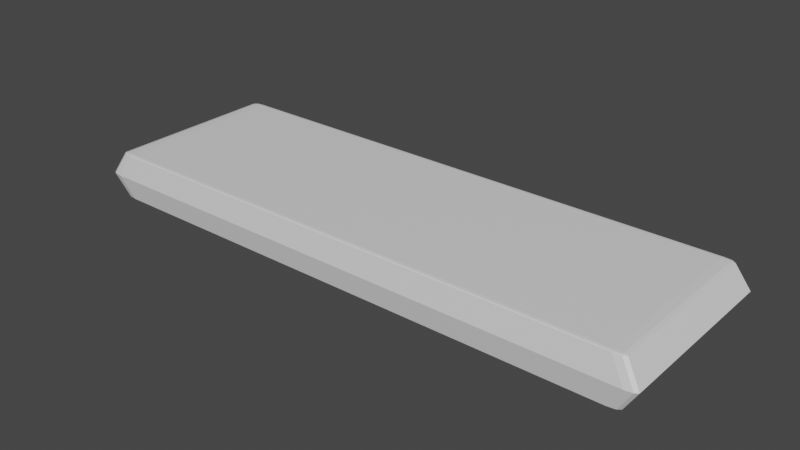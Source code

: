 # Source: Microchip.blend  (saved by Blender 2.93.21; exported with 4.5.12 LTS)
import bpy
from mathutils import Matrix  # noqa: F401  (used for matrix-valued properties, if any)

bpy.ops.wm.read_factory_settings(use_empty=True)
scene = bpy.context.scene
scene.name = 'Scene'

# ---- collections
col_collection = bpy.data.collections.new('Collection'); scene.collection.children.link(col_collection)

# ---- materials (node trees are filled in below, after node groups)
mat_material = bpy.data.materials.new('Material')
mat_material.alpha_threshold = 0.0
mat_material.use_transparent_shadow = False
mat_material.line_color = (0.0, 0.0, 0.0, 1.0)

# ---- node groups
ng_auto_smooth = bpy.data.node_groups.new('Auto Smooth', 'GeometryNodeTree')
_s = ng_auto_smooth.interface.new_socket(name='Geometry', in_out='OUTPUT', socket_type='NodeSocketGeometry')
_s = ng_auto_smooth.interface.new_socket(name='Geometry', in_out='INPUT', socket_type='NodeSocketGeometry')
_s = ng_auto_smooth.interface.new_socket(name='Angle', in_out='INPUT', socket_type='NodeSocketFloat')
_s.subtype = 'ANGLE'
_s.min_value = 0.0
_s.max_value = 3.142
ng_auto_smooth.is_modifier = True
_N = ng_auto_smooth.nodes; _L = ng_auto_smooth.links
n0 = _N.new('NodeGroupOutput'); n0.name = 'Group Output'; n0.location = (480, -100)
n1 = _N.new('NodeGroupInput'); n1.name = 'Group Input'; n1.location = (-420, -300)
n2 = _N.new('NodeGroupInput'); n2.name = 'Group Input.001'; n2.location = (-60, -100)
n3 = _N.new('GeometryNodeSetShadeSmooth'); n3.name = 'Set Shade Smooth'; n3.location = (120, -100)
n3.domain = 'EDGE'
n4 = _N.new('GeometryNodeSetShadeSmooth'); n4.name = 'Set Shade Smooth.001'; n4.location = (300, -100)
n5 = _N.new('GeometryNodeInputMeshEdgeAngle'); n5.name = 'Edge Angle'; n5.location = (-420, -220)
n6 = _N.new('GeometryNodeInputEdgeSmooth'); n6.name = 'Is Edge Smooth'; n6.location = (-60, -160)
n7 = _N.new('GeometryNodeInputShadeSmooth'); n7.name = 'Is Face Smooth'; n7.location = (-240, -340)
n8 = _N.new('FunctionNodeBooleanMath'); n8.name = 'Boolean Math'; n8.location = (-60, -220)
n9 = _N.new('FunctionNodeCompare'); n9.name = 'Compare'; n9.location = (-240, -180)
n9.operation = 'LESS_EQUAL'
_L.new(n5.outputs[0], n9.inputs[0])
_L.new(n4.outputs[0], n0.inputs[0])
_L.new(n1.outputs[1], n9.inputs[1])
_L.new(n9.outputs[0], n8.inputs[0])
_L.new(n7.outputs[0], n8.inputs[1])
_L.new(n2.outputs[0], n3.inputs[0])
_L.new(n6.outputs[0], n3.inputs[1])
_L.new(n3.outputs[0], n4.inputs[0])
_L.new(n8.outputs[0], n3.inputs[2])
n0.is_active_output = True

# ---- material node trees
mat_material.use_nodes = True; mat_material.node_tree.nodes.clear()
_N = mat_material.node_tree.nodes; _L = mat_material.node_tree.links
n0 = _N.new('ShaderNodeOutputMaterial'); n0.name = 'Material Output'; n0.location = (300, 300)
n1 = _N.new('ShaderNodeBsdfPrincipled'); n1.name = 'Principled BSDF'; n1.location = (10, 300)
n1.distribution = 'GGX'
n1.subsurface_method = 'BURLEY'
n1.inputs[2].default_value = 0.4
n1.inputs[3].default_value = 1.45
n1.inputs[27].default_value = (0.0, 0.0, 0.0, 1.0)
n1.inputs[28].default_value = 1.0
_L.new(n1.outputs[0], n0.inputs[0])
n0.is_active_output = True

# ---- world
world_world = bpy.data.worlds.new('World'); scene.world = world_world
world_world.use_nodes = True; world_world.node_tree.nodes.clear()
_N = world_world.node_tree.nodes; _L = world_world.node_tree.links
n0 = _N.new('ShaderNodeOutputWorld'); n0.name = 'World Output'; n0.location = (300, 300)
n1 = _N.new('ShaderNodeBackground'); n1.name = 'Background'; n1.location = (10, 300)
n1.inputs[0].default_value = (0.05088, 0.05088, 0.05088, 1.0)
_L.new(n1.outputs[0], n0.inputs[0])
n0.is_active_output = True
world_world.color = (0.05088, 0.05088, 0.05088)
world_world.use_sun_shadow = False
world_world.sun_shadow_jitter_overblur = 0.0

# ---- meshes
me_cube = bpy.data.meshes.new('Cube')
me_cube.from_pydata([(1.0, 1.0, 1.0), (1.0, 1.0, -1.0), (1.0, -1.0, 1.0), (1.0, -1.0, -1.0), (-1.0, 1.0, 1.0), (-1.0, 1.0, -1.0), (-1.0, -1.0, 1.0), (-1.0, -1.0, -1.0), (1.053, 1.053, 0.0), (-1.053, -1.053, 0.0), (1.053, -1.053, 0.0), (-1.053, 1.053, 0.0), (0.0, 1.0, -1.0), (0.0, -1.0, 1.0), (0.0, -1.0, -1.0), (0.0, 1.0, 1.0), (0.0, 1.053, 0.0), (0.0, -1.053, 0.0), (0.7757, -1.0, -1.0), (0.7757, 1.0, 1.0), (0.5263, 1.053, 0.0), (0.5, 1.0, -1.0), (0.7757, -1.0, 1.0), (0.802, -1.053, 0.0), (-0.5, 1.0, -1.0), (-0.5, -1.0, 1.0), (-0.5263, -1.053, 0.0), (-0.5, -1.0, -1.0), (-0.5, 1.0, 1.0), (-0.5263, 1.053, 0.0), (-1.0, 0.0, -1.0), (1.0, 0.0, 1.0), (-1.0, 0.0, 1.0), (1.0, 0.0, -1.0), (1.053, 0.0, 0.0), (-1.053, 0.0, 0.0), (0.0, 0.0, -1.0), (0.0, 0.0, 1.0), (0.7757, 0.0, 1.0), (0.5, 0.0, -1.0), (-0.5, 0.0, -1.0), (-0.5, 0.0, 1.0)], [], [(41, 32, 6, 25), (26, 25, 6, 9), (35, 32, 4, 11), (39, 33, 3, 18), (34, 31, 2, 10), (20, 19, 0, 8), (21, 20, 8, 1), (33, 34, 10, 3), (30, 35, 11, 5), (27, 26, 9, 7), (18, 23, 17, 14), (24, 29, 16, 12), (29, 28, 15, 16), (40, 36, 14, 27), (23, 22, 13, 17), (38, 37, 13, 22), (31, 38, 22, 2), (10, 2, 22, 23), (3, 10, 23, 18), (12, 16, 20, 21), (16, 15, 19, 20), (36, 39, 18, 14), (30, 40, 27, 7), (11, 4, 28, 29), (5, 11, 29, 24), (14, 17, 26, 27), (17, 13, 25, 26), (37, 41, 25, 13), (15, 28, 41, 37), (5, 24, 40, 30), (12, 21, 39, 36), (0, 19, 38, 31), (19, 15, 37, 38), (24, 12, 36, 40), (7, 9, 35, 30), (1, 8, 34, 33), (8, 0, 31, 34), (21, 1, 33, 39), (9, 6, 32, 35), (28, 4, 32, 41)])
_uv = me_cube.uv_layers.new(name='UVMap')
_uv.uv.foreach_set('vector', [0.8125, 0.625, 0.875, 0.625, 0.875, 0.75, 0.8125, 0.75, 0.5, 0.9375, 0.625, 0.9375, 0.625, 1.0, 0.5, 1.0, 0.5, 0.125, 0.625, 0.125, 0.625, 0.25, 0.5, 0.25, 0.3125, 0.625, 0.375, 0.625, 0.375, 0.75, 0.3125, 0.75, 0.5, 0.625, 0.625, 0.625, 0.625, 0.75, 0.5, 0.75, 0.5, 0.4375, 0.625, 0.4375, 0.625, 0.5, 0.5, 0.5, 0.375, 0.4375, 0.5, 0.4375, 0.5, 0.5, 0.375, 0.5, 0.375, 0.625, 0.5, 0.625, 0.5, 0.75, 0.375, 0.75, 0.375, 0.125, 0.5, 0.125, 0.5, 0.25, 0.375, 0.25, 0.375, 0.9375, 0.5, 0.9375, 0.5, 1.0, 0.375, 1.0, 0.375, 0.8125, 0.5, 0.8125, 0.5, 0.875, 0.375, 0.875, 0.375, 0.3125, 0.5, 0.3125, 0.5, 0.375, 0.375, 0.375, 0.5, 0.3125, 0.625, 0.3125, 0.625, 0.375, 0.5, 0.375, 0.1875, 0.625, 0.25, 0.625, 0.25, 0.75, 0.1875, 0.75, 0.5, 0.8125, 0.625, 0.8125, 0.625, 0.875, 0.5, 0.875, 0.6875, 0.625, 0.75, 0.625, 0.75, 0.75, 0.6875, 0.75, 0.625, 0.625, 0.6875, 0.625, 0.6875, 0.75, 0.625, 0.75, 0.5, 0.75, 0.625, 0.75, 0.625, 0.8125, 0.5, 0.8125, 0.375, 0.75, 0.5, 0.75, 0.5, 0.8125, 0.375, 0.8125, 0.375, 0.375, 0.5, 0.375, 0.5, 0.4375, 0.375, 0.4375, 0.5, 0.375, 0.625, 0.375, 0.625, 0.4375, 0.5, 0.4375, 0.25, 0.625, 0.3125, 0.625, 0.3125, 0.75, 0.25, 0.75, 0.125, 0.625, 0.1875, 0.625, 0.1875, 0.75, 0.125, 0.75, 0.5, 0.25, 0.625, 0.25, 0.625, 0.3125, 0.5, 0.3125, 0.375, 0.25, 0.5, 0.25, 0.5, 0.3125, 0.375, 0.3125, 0.375, 0.875, 0.5, 0.875, 0.5, 0.9375, 0.375, 0.9375, 0.5, 0.875, 0.625, 0.875, 0.625, 0.9375, 0.5, 0.9375, 0.75, 0.625, 0.8125, 0.625, 0.8125, 0.75, 0.75, 0.75, 0.75, 0.5, 0.8125, 0.5, 0.8125, 0.625, 0.75, 0.625, 0.125, 0.5, 0.1875, 0.5, 0.1875, 0.625, 0.125, 0.625, 0.25, 0.5, 0.3125, 0.5, 0.3125, 0.625, 0.25, 0.625, 0.625, 0.5, 0.6875, 0.5, 0.6875, 0.625, 0.625, 0.625, 0.6875, 0.5, 0.75, 0.5, 0.75, 0.625, 0.6875, 0.625, 0.1875, 0.5, 0.25, 0.5, 0.25, 0.625, 0.1875, 0.625, 0.375, 0.0, 0.5, 0.0, 0.5, 0.125, 0.375, 0.125, 0.375, 0.5, 0.5, 0.5, 0.5, 0.625, 0.375, 0.625, 0.5, 0.5, 0.625, 0.5, 0.625, 0.625, 0.5, 0.625, 0.3125, 0.5, 0.375, 0.5, 0.375, 0.625, 0.3125, 0.625, 0.5, 0.0, 0.625, 0.0, 0.625, 0.125, 0.5, 0.125, 0.8125, 0.5, 0.875, 0.5, 0.875, 0.625, 0.8125, 0.625])
me_cube.materials.append(mat_material)
me_cube.use_remesh_preserve_volume = False
me_cube.use_remesh_preserve_attributes = False
me_cube.use_mirror_vertex_groups = False
me_cube.update()

# ---- objects
ob_cube = bpy.data.objects.new('Cube', me_cube)

# ---- transforms, parenting, visibility, modifiers, constraints
ob_cube.location = (0.0, 0.0, 0.0)
ob_cube.scale = (4.884, 1.575, 0.4222)
ob_cube.lock_rotations_4d = False
ob_cube.empty_display_type = 'ARROWS'
ob_cube.lineart.crease_threshold = 0.0
_m = ob_cube.modifiers.new('Bevel', 'BEVEL')
_m.width = 0.04
_m.width_pct = 0.04
_m.segments = 2
_m = ob_cube.modifiers.new('Auto Smooth', 'NODES')
_m.node_group = ng_auto_smooth
_gi = [s.identifier for s in ng_auto_smooth.interface.items_tree if s.item_type == 'SOCKET' and s.in_out == 'INPUT']
_m[_gi[1]] = 0.5236  # Angle

# ---- collection membership
col_collection.objects.link(ob_cube)

# ---- scene / render settings (as saved in the file)
scene.frame_start = 1; scene.frame_end = 250; scene.frame_set(1)
scene.render.engine = 'BLENDER_EEVEE_NEXT'
scene.cycles.use_denoising = False
scene.cycles.samples = 128
scene.cycles.sampling_pattern = 'TABULATED_SOBOL'
scene.cycles.use_adaptive_sampling = False
scene.cycles.use_light_tree = False
scene.view_settings.view_transform = 'Filmic'
bpy.context.view_layer.update()

# ---- added for rendering (the .blend has no active camera and no usable light): camera, sun
cam_auto = bpy.data.cameras.new('AutoCamera')
cam_auto.lens = 50.0
cam_auto.sensor_width = 36.0
cam_auto.clip_end = 1000.0
ob_auto_camera = bpy.data.objects.new('AutoCamera', cam_auto)
scene.collection.objects.link(ob_auto_camera)
ob_auto_camera.location = (10.0269, -12.0323, 8.02155)
ob_auto_camera.rotation_euler = (1.09748, -7.21219e-08, 0.694738)
scene.camera = ob_auto_camera
light_auto_sun = bpy.data.lights.new('AutoSun', 'SUN')
light_auto_sun.energy = 3.0
light_auto_sun.angle = 0.0523599
ob_auto_sun = bpy.data.objects.new('AutoSun', light_auto_sun)
scene.collection.objects.link(ob_auto_sun)
ob_auto_sun.rotation_euler = (0.872665, 0.174533, 0.523599)
bpy.context.view_layer.update()
